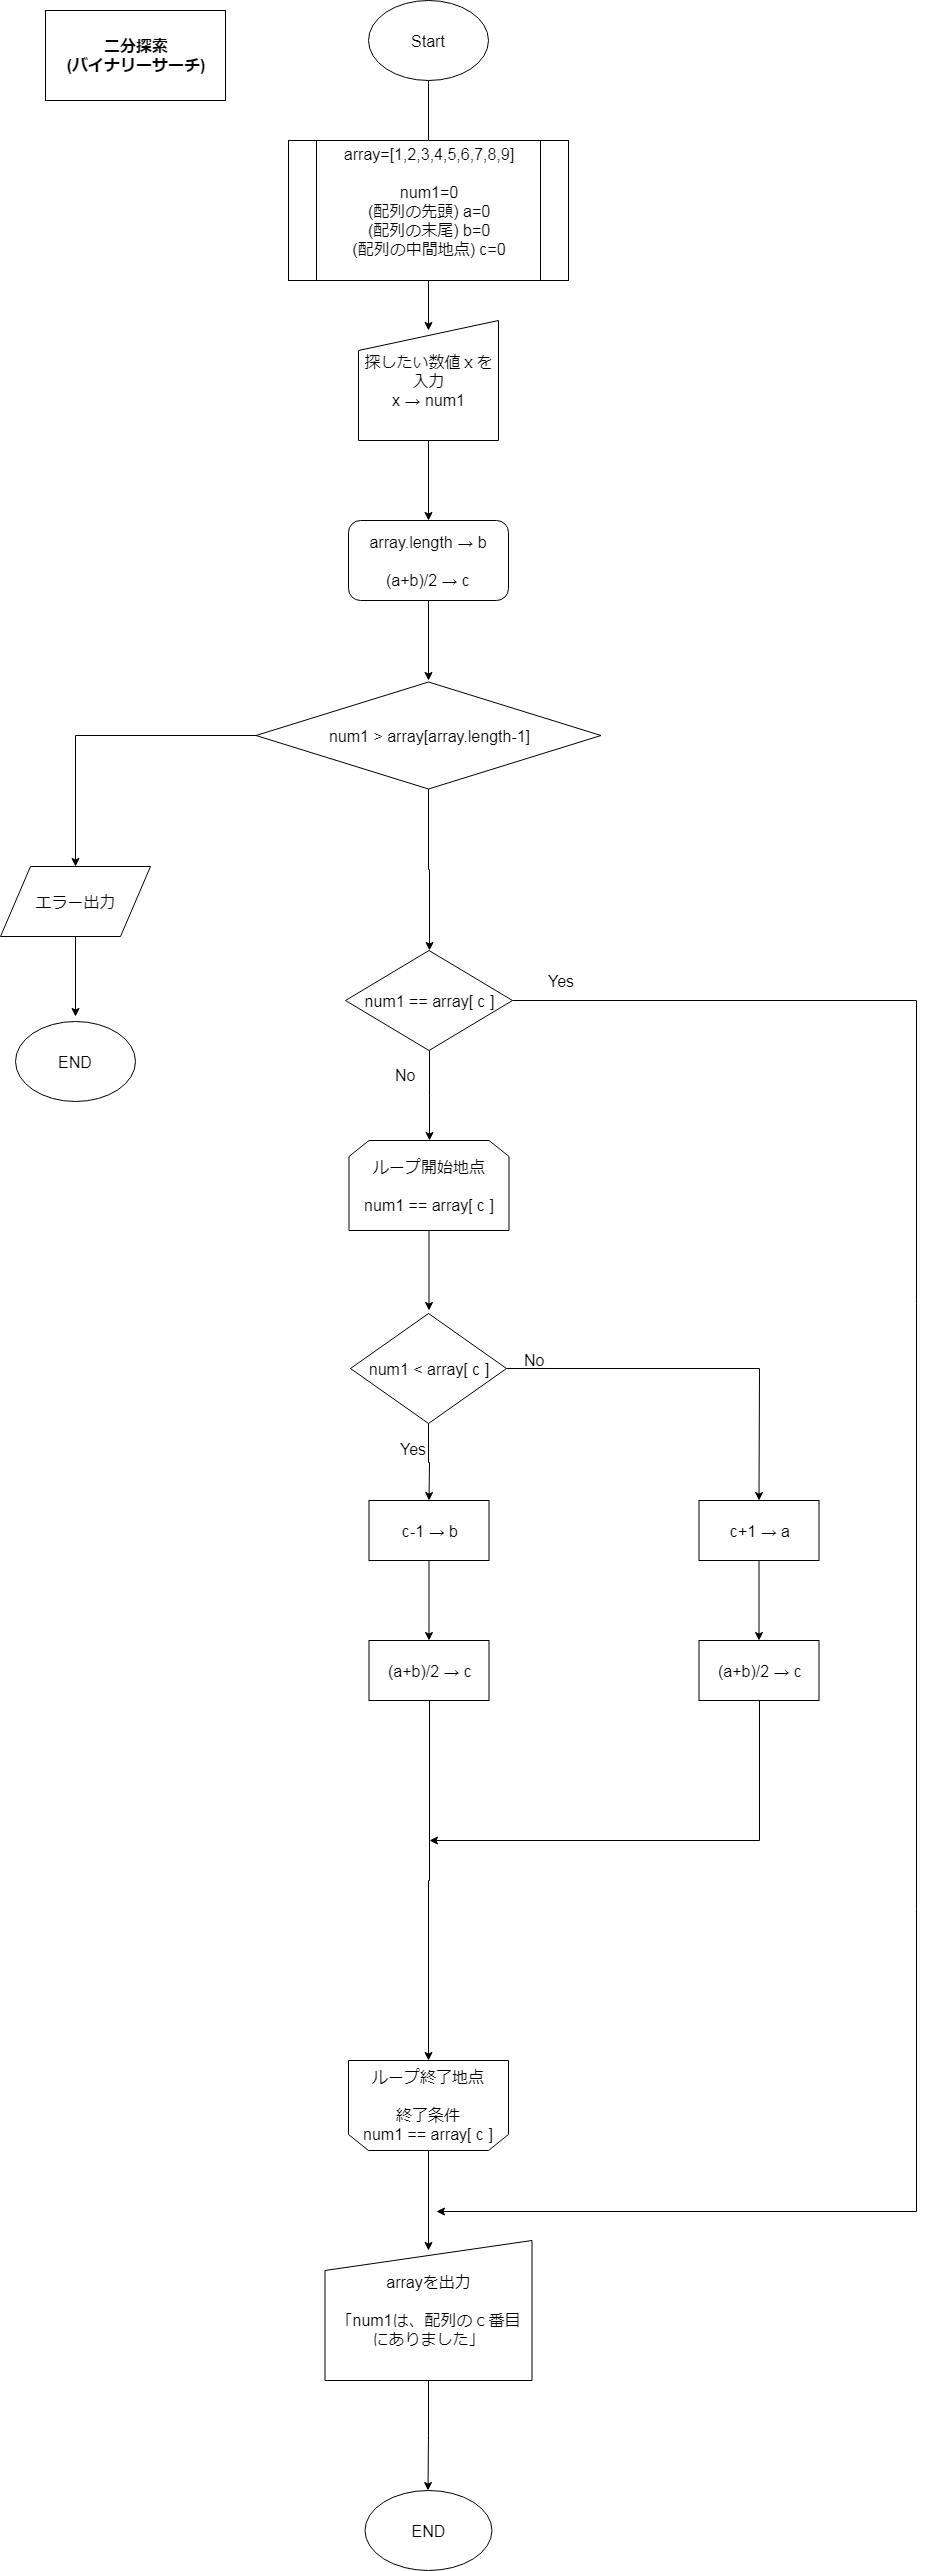

The diagram above was exported from draw.io. Its source (the exported page's mxGraphModel, read from the mxfile embedded in the PNG):
<mxGraphModel dx="2221" dy="753" grid="1" gridSize="10" guides="1" tooltips="1" connect="1" arrows="1" fold="1" page="1" pageScale="1" pageWidth="827" pageHeight="1169" math="0" shadow="0">
  <root>
    <mxCell id="JtgRM7PzlFrNm4QcHrzS-0" />
    <mxCell id="JtgRM7PzlFrNm4QcHrzS-1" parent="JtgRM7PzlFrNm4QcHrzS-0" />
    <mxCell id="JtgRM7PzlFrNm4QcHrzS-4" value="" style="edgeStyle=orthogonalEdgeStyle;rounded=0;orthogonalLoop=1;jettySize=auto;html=1;fontSize=16;" edge="1" parent="JtgRM7PzlFrNm4QcHrzS-1" source="JtgRM7PzlFrNm4QcHrzS-2">
      <mxGeometry relative="1" as="geometry">
        <mxPoint x="413" y="170" as="targetPoint" />
      </mxGeometry>
    </mxCell>
    <mxCell id="JtgRM7PzlFrNm4QcHrzS-2" value="Start&lt;br style=&quot;font-size: 16px;&quot;&gt;" style="ellipse;whiteSpace=wrap;html=1;fontSize=16;" vertex="1" parent="JtgRM7PzlFrNm4QcHrzS-1">
      <mxGeometry x="353" y="10" width="120" height="80" as="geometry" />
    </mxCell>
    <mxCell id="JtgRM7PzlFrNm4QcHrzS-7" value="" style="edgeStyle=orthogonalEdgeStyle;rounded=0;orthogonalLoop=1;jettySize=auto;html=1;fontSize=16;" edge="1" parent="JtgRM7PzlFrNm4QcHrzS-1" source="JtgRM7PzlFrNm4QcHrzS-5">
      <mxGeometry relative="1" as="geometry">
        <mxPoint x="413" y="340" as="targetPoint" />
      </mxGeometry>
    </mxCell>
    <mxCell id="JtgRM7PzlFrNm4QcHrzS-5" value="array=[1,2,3,4,5,6,7,8,9]&lt;br style=&quot;font-size: 16px&quot;&gt;&lt;br style=&quot;font-size: 16px&quot;&gt;num1=0&lt;br style=&quot;font-size: 16px&quot;&gt;(配列の先頭) a=0&lt;br style=&quot;font-size: 16px&quot;&gt;(配列の末尾) b=0&lt;br style=&quot;font-size: 16px&quot;&gt;(配列の中間地点) c=0&lt;br style=&quot;font-size: 16px&quot;&gt;&lt;br style=&quot;font-size: 16px&quot;&gt;" style="shape=process;whiteSpace=wrap;html=1;backgroundOutline=1;fontSize=16;" vertex="1" parent="JtgRM7PzlFrNm4QcHrzS-1">
      <mxGeometry x="273" y="150" width="280" height="140" as="geometry" />
    </mxCell>
    <mxCell id="JtgRM7PzlFrNm4QcHrzS-10" value="" style="edgeStyle=orthogonalEdgeStyle;rounded=0;orthogonalLoop=1;jettySize=auto;html=1;fontSize=16;" edge="1" parent="JtgRM7PzlFrNm4QcHrzS-1" source="JtgRM7PzlFrNm4QcHrzS-8">
      <mxGeometry relative="1" as="geometry">
        <mxPoint x="413" y="530" as="targetPoint" />
      </mxGeometry>
    </mxCell>
    <mxCell id="JtgRM7PzlFrNm4QcHrzS-8" value="探したい数値ｘを&lt;br style=&quot;font-size: 16px;&quot;&gt;入力&lt;br style=&quot;font-size: 16px;&quot;&gt;x → num1&lt;br style=&quot;font-size: 16px;&quot;&gt;" style="shape=manualInput;whiteSpace=wrap;html=1;fontSize=16;" vertex="1" parent="JtgRM7PzlFrNm4QcHrzS-1">
      <mxGeometry x="343" y="330" width="140" height="120" as="geometry" />
    </mxCell>
    <mxCell id="JtgRM7PzlFrNm4QcHrzS-11" value="二分探索&lt;br&gt;(バイナリーサーチ)&lt;br style=&quot;font-size: 16px&quot;&gt;" style="rounded=0;whiteSpace=wrap;html=1;fontSize=16;fontStyle=1" vertex="1" parent="JtgRM7PzlFrNm4QcHrzS-1">
      <mxGeometry x="30" y="20" width="180" height="90" as="geometry" />
    </mxCell>
    <mxCell id="JtgRM7PzlFrNm4QcHrzS-14" value="" style="edgeStyle=orthogonalEdgeStyle;rounded=0;orthogonalLoop=1;jettySize=auto;html=1;fontSize=16;" edge="1" parent="JtgRM7PzlFrNm4QcHrzS-1" source="JtgRM7PzlFrNm4QcHrzS-12">
      <mxGeometry relative="1" as="geometry">
        <mxPoint x="413" y="690" as="targetPoint" />
      </mxGeometry>
    </mxCell>
    <mxCell id="JtgRM7PzlFrNm4QcHrzS-12" value="array.length → b&lt;br&gt;&lt;br style=&quot;font-size: 16px&quot;&gt;(a+b)/2 → c&lt;br style=&quot;font-size: 16px&quot;&gt;" style="rounded=1;whiteSpace=wrap;html=1;fontSize=16;" vertex="1" parent="JtgRM7PzlFrNm4QcHrzS-1">
      <mxGeometry x="333" y="530" width="160" height="80" as="geometry" />
    </mxCell>
    <mxCell id="JtgRM7PzlFrNm4QcHrzS-17" value="" style="edgeStyle=orthogonalEdgeStyle;rounded=0;orthogonalLoop=1;jettySize=auto;html=1;entryX=0.5;entryY=0;entryDx=0;entryDy=0;fontSize=16;" edge="1" parent="JtgRM7PzlFrNm4QcHrzS-1" source="JtgRM7PzlFrNm4QcHrzS-15" target="JtgRM7PzlFrNm4QcHrzS-18">
      <mxGeometry relative="1" as="geometry">
        <mxPoint x="413.5" y="1140" as="targetPoint" />
      </mxGeometry>
    </mxCell>
    <mxCell id="JtgRM7PzlFrNm4QcHrzS-86" style="edgeStyle=orthogonalEdgeStyle;rounded=0;orthogonalLoop=1;jettySize=auto;html=1;fontSize=16;" edge="1" parent="JtgRM7PzlFrNm4QcHrzS-1" source="JtgRM7PzlFrNm4QcHrzS-15">
      <mxGeometry relative="1" as="geometry">
        <mxPoint x="421" y="2221" as="targetPoint" />
        <Array as="points">
          <mxPoint x="901" y="1010" />
          <mxPoint x="901" y="2221" />
        </Array>
      </mxGeometry>
    </mxCell>
    <mxCell id="JtgRM7PzlFrNm4QcHrzS-15" value="num1 == array[ c ]" style="rhombus;whiteSpace=wrap;html=1;fontSize=16;" vertex="1" parent="JtgRM7PzlFrNm4QcHrzS-1">
      <mxGeometry x="330" y="960" width="167" height="100" as="geometry" />
    </mxCell>
    <mxCell id="JtgRM7PzlFrNm4QcHrzS-23" value="" style="edgeStyle=orthogonalEdgeStyle;rounded=0;orthogonalLoop=1;jettySize=auto;html=1;fontSize=16;" edge="1" parent="JtgRM7PzlFrNm4QcHrzS-1" source="JtgRM7PzlFrNm4QcHrzS-18">
      <mxGeometry relative="1" as="geometry">
        <mxPoint x="413.5" y="1320" as="targetPoint" />
      </mxGeometry>
    </mxCell>
    <mxCell id="JtgRM7PzlFrNm4QcHrzS-18" value="ループ開始地点&lt;br style=&quot;font-size: 16px;&quot;&gt;&lt;br style=&quot;font-size: 16px;&quot;&gt;num1 == array[ c ]&lt;br style=&quot;font-size: 16px;&quot;&gt;" style="shape=loopLimit;whiteSpace=wrap;html=1;fontSize=16;" vertex="1" parent="JtgRM7PzlFrNm4QcHrzS-1">
      <mxGeometry x="333.5" y="1150" width="160" height="90" as="geometry" />
    </mxCell>
    <mxCell id="JtgRM7PzlFrNm4QcHrzS-28" value="" style="edgeStyle=orthogonalEdgeStyle;rounded=0;orthogonalLoop=1;jettySize=auto;html=1;fontSize=16;" edge="1" parent="JtgRM7PzlFrNm4QcHrzS-1" source="JtgRM7PzlFrNm4QcHrzS-25">
      <mxGeometry relative="1" as="geometry">
        <mxPoint x="743.5" y="1510" as="targetPoint" />
      </mxGeometry>
    </mxCell>
    <mxCell id="JtgRM7PzlFrNm4QcHrzS-31" value="" style="edgeStyle=orthogonalEdgeStyle;rounded=0;orthogonalLoop=1;jettySize=auto;html=1;fontSize=16;" edge="1" parent="JtgRM7PzlFrNm4QcHrzS-1" source="JtgRM7PzlFrNm4QcHrzS-25">
      <mxGeometry relative="1" as="geometry">
        <mxPoint x="413.5" y="1510" as="targetPoint" />
      </mxGeometry>
    </mxCell>
    <mxCell id="JtgRM7PzlFrNm4QcHrzS-25" value="num1 &amp;lt; array[ c ]" style="rhombus;whiteSpace=wrap;html=1;fontSize=16;" vertex="1" parent="JtgRM7PzlFrNm4QcHrzS-1">
      <mxGeometry x="335" y="1323" width="156" height="110" as="geometry" />
    </mxCell>
    <mxCell id="JtgRM7PzlFrNm4QcHrzS-41" value="" style="edgeStyle=orthogonalEdgeStyle;rounded=0;orthogonalLoop=1;jettySize=auto;html=1;fontSize=16;" edge="1" parent="JtgRM7PzlFrNm4QcHrzS-1" source="JtgRM7PzlFrNm4QcHrzS-39" target="JtgRM7PzlFrNm4QcHrzS-40">
      <mxGeometry relative="1" as="geometry" />
    </mxCell>
    <mxCell id="JtgRM7PzlFrNm4QcHrzS-39" value="c-1 → b" style="rounded=0;whiteSpace=wrap;html=1;fontSize=16;" vertex="1" parent="JtgRM7PzlFrNm4QcHrzS-1">
      <mxGeometry x="353.5" y="1510" width="120" height="60" as="geometry" />
    </mxCell>
    <mxCell id="JtgRM7PzlFrNm4QcHrzS-83" style="edgeStyle=orthogonalEdgeStyle;rounded=0;orthogonalLoop=1;jettySize=auto;html=1;fontSize=16;" edge="1" parent="JtgRM7PzlFrNm4QcHrzS-1" source="JtgRM7PzlFrNm4QcHrzS-40">
      <mxGeometry relative="1" as="geometry">
        <mxPoint x="413" y="2070" as="targetPoint" />
      </mxGeometry>
    </mxCell>
    <mxCell id="JtgRM7PzlFrNm4QcHrzS-40" value="(a+b)/2 → c" style="rounded=0;whiteSpace=wrap;html=1;fontSize=16;" vertex="1" parent="JtgRM7PzlFrNm4QcHrzS-1">
      <mxGeometry x="353.5" y="1650" width="120" height="60" as="geometry" />
    </mxCell>
    <mxCell id="JtgRM7PzlFrNm4QcHrzS-45" value="" style="edgeStyle=orthogonalEdgeStyle;rounded=0;orthogonalLoop=1;jettySize=auto;html=1;fontSize=16;" edge="1" parent="JtgRM7PzlFrNm4QcHrzS-1" source="JtgRM7PzlFrNm4QcHrzS-46" target="JtgRM7PzlFrNm4QcHrzS-47">
      <mxGeometry relative="1" as="geometry" />
    </mxCell>
    <mxCell id="JtgRM7PzlFrNm4QcHrzS-46" value="c+1 → a" style="rounded=0;whiteSpace=wrap;html=1;fontSize=16;" vertex="1" parent="JtgRM7PzlFrNm4QcHrzS-1">
      <mxGeometry x="683.5" y="1510" width="120" height="60" as="geometry" />
    </mxCell>
    <mxCell id="JtgRM7PzlFrNm4QcHrzS-49" value="" style="edgeStyle=orthogonalEdgeStyle;rounded=0;orthogonalLoop=1;jettySize=auto;html=1;fontSize=16;" edge="1" parent="JtgRM7PzlFrNm4QcHrzS-1" source="JtgRM7PzlFrNm4QcHrzS-47">
      <mxGeometry relative="1" as="geometry">
        <mxPoint x="413.5" y="1850" as="targetPoint" />
        <Array as="points">
          <mxPoint x="743.5" y="1850" />
        </Array>
      </mxGeometry>
    </mxCell>
    <mxCell id="JtgRM7PzlFrNm4QcHrzS-47" value="(a+b)/2 → c" style="rounded=0;whiteSpace=wrap;html=1;fontSize=16;" vertex="1" parent="JtgRM7PzlFrNm4QcHrzS-1">
      <mxGeometry x="683.5" y="1650" width="120" height="60" as="geometry" />
    </mxCell>
    <mxCell id="JtgRM7PzlFrNm4QcHrzS-78" style="edgeStyle=orthogonalEdgeStyle;rounded=0;orthogonalLoop=1;jettySize=auto;html=1;fontSize=16;" edge="1" parent="JtgRM7PzlFrNm4QcHrzS-1" source="JtgRM7PzlFrNm4QcHrzS-50">
      <mxGeometry relative="1" as="geometry">
        <mxPoint x="413" y="2260" as="targetPoint" />
      </mxGeometry>
    </mxCell>
    <mxCell id="JtgRM7PzlFrNm4QcHrzS-50" value="" style="shape=loopLimit;whiteSpace=wrap;html=1;rotation=-180;fontSize=16;" vertex="1" parent="JtgRM7PzlFrNm4QcHrzS-1">
      <mxGeometry x="333" y="2070" width="160" height="90" as="geometry" />
    </mxCell>
    <mxCell id="JtgRM7PzlFrNm4QcHrzS-51" value="ループ終了地点&lt;br style=&quot;font-size: 16px&quot;&gt;&lt;br style=&quot;font-size: 16px&quot;&gt;終了条件&lt;br style=&quot;font-size: 16px&quot;&gt;num1 == array[ c ]&lt;br style=&quot;font-size: 16px&quot;&gt;" style="text;html=1;resizable=0;autosize=1;align=center;verticalAlign=middle;points=[];fillColor=none;strokeColor=none;rounded=0;fontSize=16;" vertex="1" parent="JtgRM7PzlFrNm4QcHrzS-1">
      <mxGeometry x="337.5" y="2075" width="150" height="80" as="geometry" />
    </mxCell>
    <mxCell id="JtgRM7PzlFrNm4QcHrzS-58" style="edgeStyle=orthogonalEdgeStyle;rounded=0;orthogonalLoop=1;jettySize=auto;html=1;fontSize=16;" edge="1" parent="JtgRM7PzlFrNm4QcHrzS-1" source="JtgRM7PzlFrNm4QcHrzS-52" target="JtgRM7PzlFrNm4QcHrzS-57">
      <mxGeometry relative="1" as="geometry" />
    </mxCell>
    <mxCell id="JtgRM7PzlFrNm4QcHrzS-52" value="arrayを出力&lt;br style=&quot;font-size: 16px;&quot;&gt;&lt;br style=&quot;font-size: 16px;&quot;&gt;「num1は、配列のｃ番目&lt;br style=&quot;font-size: 16px;&quot;&gt;にありました」&lt;br style=&quot;font-size: 16px;&quot;&gt;" style="shape=manualInput;whiteSpace=wrap;html=1;fontSize=16;" vertex="1" parent="JtgRM7PzlFrNm4QcHrzS-1">
      <mxGeometry x="309.5" y="2250" width="207" height="140" as="geometry" />
    </mxCell>
    <mxCell id="JtgRM7PzlFrNm4QcHrzS-57" value="END" style="ellipse;whiteSpace=wrap;html=1;fontSize=16;" vertex="1" parent="JtgRM7PzlFrNm4QcHrzS-1">
      <mxGeometry x="349" y="2500" width="127" height="80" as="geometry" />
    </mxCell>
    <mxCell id="JtgRM7PzlFrNm4QcHrzS-60" value="No" style="text;html=1;resizable=0;points=[];autosize=1;align=left;verticalAlign=top;spacingTop=-4;fontSize=16;" vertex="1" parent="JtgRM7PzlFrNm4QcHrzS-1">
      <mxGeometry x="377.5" y="1073" width="30" height="20" as="geometry" />
    </mxCell>
    <mxCell id="JtgRM7PzlFrNm4QcHrzS-61" value="Yes" style="text;html=1;resizable=0;points=[];autosize=1;align=left;verticalAlign=top;spacingTop=-4;fontSize=16;" vertex="1" parent="JtgRM7PzlFrNm4QcHrzS-1">
      <mxGeometry x="530.5" y="979" width="40" height="20" as="geometry" />
    </mxCell>
    <mxCell id="JtgRM7PzlFrNm4QcHrzS-62" value="Yes" style="text;html=1;resizable=0;points=[];autosize=1;align=left;verticalAlign=top;spacingTop=-4;fontSize=16;" vertex="1" parent="JtgRM7PzlFrNm4QcHrzS-1">
      <mxGeometry x="382.5" y="1447" width="40" height="20" as="geometry" />
    </mxCell>
    <mxCell id="JtgRM7PzlFrNm4QcHrzS-63" value="No" style="text;html=1;resizable=0;points=[];autosize=1;align=left;verticalAlign=top;spacingTop=-4;fontSize=16;" vertex="1" parent="JtgRM7PzlFrNm4QcHrzS-1">
      <mxGeometry x="506.5" y="1358" width="30" height="20" as="geometry" />
    </mxCell>
    <mxCell id="JtgRM7PzlFrNm4QcHrzS-81" style="edgeStyle=orthogonalEdgeStyle;rounded=0;orthogonalLoop=1;jettySize=auto;html=1;fontSize=16;" edge="1" parent="JtgRM7PzlFrNm4QcHrzS-1" source="JtgRM7PzlFrNm4QcHrzS-64" target="JtgRM7PzlFrNm4QcHrzS-72">
      <mxGeometry relative="1" as="geometry" />
    </mxCell>
    <mxCell id="JtgRM7PzlFrNm4QcHrzS-82" style="edgeStyle=orthogonalEdgeStyle;rounded=0;orthogonalLoop=1;jettySize=auto;html=1;entryX=0.5;entryY=0;entryDx=0;entryDy=0;fontSize=16;" edge="1" parent="JtgRM7PzlFrNm4QcHrzS-1" source="JtgRM7PzlFrNm4QcHrzS-64" target="JtgRM7PzlFrNm4QcHrzS-15">
      <mxGeometry relative="1" as="geometry" />
    </mxCell>
    <mxCell id="JtgRM7PzlFrNm4QcHrzS-64" value="num1 &amp;gt; array[array.length-1]" style="rhombus;whiteSpace=wrap;html=1;fontSize=16;" vertex="1" parent="JtgRM7PzlFrNm4QcHrzS-1">
      <mxGeometry x="240.5" y="691.5" width="345" height="107" as="geometry" />
    </mxCell>
    <mxCell id="JtgRM7PzlFrNm4QcHrzS-74" value="" style="edgeStyle=orthogonalEdgeStyle;rounded=0;orthogonalLoop=1;jettySize=auto;html=1;fontSize=16;" edge="1" parent="JtgRM7PzlFrNm4QcHrzS-1" source="JtgRM7PzlFrNm4QcHrzS-72">
      <mxGeometry relative="1" as="geometry">
        <mxPoint x="60" y="1026" as="targetPoint" />
      </mxGeometry>
    </mxCell>
    <mxCell id="JtgRM7PzlFrNm4QcHrzS-72" value="エラー出力" style="shape=parallelogram;perimeter=parallelogramPerimeter;whiteSpace=wrap;html=1;fontSize=16;" vertex="1" parent="JtgRM7PzlFrNm4QcHrzS-1">
      <mxGeometry x="-15" y="876" width="150" height="70" as="geometry" />
    </mxCell>
    <mxCell id="JtgRM7PzlFrNm4QcHrzS-75" value="END" style="ellipse;whiteSpace=wrap;html=1;fontSize=16;" vertex="1" parent="JtgRM7PzlFrNm4QcHrzS-1">
      <mxGeometry y="1031" width="120" height="80" as="geometry" />
    </mxCell>
  </root>
</mxGraphModel>